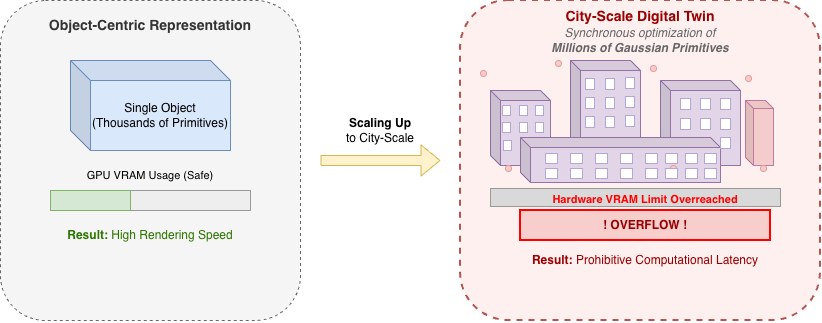

The diagram above was exported from draw.io. Its source (the exported page's mxGraphModel, read from the mxfile embedded in the PNG):
<mxGraphModel dx="1148" dy="785" grid="1" gridSize="10" guides="1" tooltips="1" connect="1" arrows="1" fold="1" page="1" pageScale="1" pageWidth="827" pageHeight="1169" math="0" shadow="0">
  <root>
    <mxCell id="0" />
    <mxCell id="1" parent="0" />
    <mxCell id="2" parent="1" style="rounded=1;whiteSpace=wrap;html=1;fillColor=#f5f5f5;strokeColor=#666666;dashed=1;" value="" vertex="1">
      <mxGeometry height="320" width="300" x="2700" y="1020" as="geometry" />
    </mxCell>
    <mxCell id="3" parent="1" style="text;html=1;strokeColor=none;fillColor=none;align=center;verticalAlign=middle;whiteSpace=wrap;rounded=0;fontColor=#333333;fontSize=14;" value="&lt;b&gt;Object-Centric Representation&lt;/b&gt;" vertex="1">
      <mxGeometry height="30" width="250" x="2725" y="1030" as="geometry" />
    </mxCell>
    <mxCell id="4" parent="1" style="shape=cube;whiteSpace=wrap;html=1;boundedLbl=1;backgroundOutline=1;darkOpacity=0.05;darkOpacity2=0.1;size=20;fillColor=#dae8fc;strokeColor=#6c8ebf;" value="Single Object&lt;br&gt;(Thousands of Primitives)" vertex="1">
      <mxGeometry height="90" width="160" x="2770" y="1080" as="geometry" />
    </mxCell>
    <mxCell id="5" parent="1" style="rounded=0;whiteSpace=wrap;html=1;fillColor=#eeeeee;strokeColor=#999999;" value="" vertex="1">
      <mxGeometry height="20" width="200" x="2750" y="1210" as="geometry" />
    </mxCell>
    <mxCell id="6" parent="1" style="rounded=0;whiteSpace=wrap;html=1;fillColor=#d5e8d4;strokeColor=#82b366;" value="" vertex="1">
      <mxGeometry height="20" width="80" x="2750" y="1210" as="geometry" />
    </mxCell>
    <mxCell id="7" parent="1" style="text;html=1;strokeColor=none;fillColor=none;align=center;verticalAlign=middle;whiteSpace=wrap;rounded=0;fontSize=11;" value="GPU VRAM Usage (Safe)" vertex="1">
      <mxGeometry height="20" width="150" x="2775" y="1185" as="geometry" />
    </mxCell>
    <mxCell id="8" parent="1" style="text;html=1;strokeColor=none;fillColor=none;align=center;verticalAlign=middle;whiteSpace=wrap;rounded=0;fontColor=#2d7600;" value="&lt;b&gt;Result:&lt;/b&gt; High Rendering Speed" vertex="1">
      <mxGeometry height="30" width="200" x="2750" y="1240" as="geometry" />
    </mxCell>
    <mxCell id="9" edge="1" parent="1" style="shape=flexArrow;endArrow=classic;html=1;fillColor=#fff2cc;strokeColor=#d6b656;" value="">
      <mxGeometry height="50" relative="1" width="50" as="geometry">
        <mxPoint x="3020" y="1180" as="sourcePoint" />
        <mxPoint x="3140" y="1180" as="targetPoint" />
      </mxGeometry>
    </mxCell>
    <mxCell id="10" parent="1" style="text;html=1;strokeColor=none;fillColor=none;align=center;verticalAlign=middle;whiteSpace=wrap;rounded=0;" value="&lt;b&gt;Scaling Up&lt;/b&gt;&lt;br&gt;to City-Scale" vertex="1">
      <mxGeometry height="40" width="100" x="3030" y="1130" as="geometry" />
    </mxCell>
    <mxCell id="11" parent="1" style="rounded=1;whiteSpace=wrap;html=1;fillColor=#fff0f0;strokeColor=#b85450;dashed=1;strokeWidth=2;" value="" vertex="1">
      <mxGeometry height="320" width="360" x="3160" y="1020" as="geometry" />
    </mxCell>
    <mxCell id="12" parent="1" style="text;html=1;strokeColor=none;fillColor=none;align=center;verticalAlign=middle;whiteSpace=wrap;rounded=0;fontColor=#990000;fontSize=14;" value="&lt;b&gt;City-Scale Digital Twin&lt;/b&gt;" vertex="1">
      <mxGeometry height="30" width="250" x="3215" y="1021" as="geometry" />
    </mxCell>
    <mxCell id="13" parent="1" style="text;html=1;strokeColor=none;fillColor=none;align=center;verticalAlign=middle;whiteSpace=wrap;rounded=0;fontColor=#666666;" value="&lt;i&gt;Synchronous optimization of&lt;br&gt;&lt;b&gt;Millions of Gaussian Primitives&lt;/b&gt;&lt;/i&gt;" vertex="1">
      <mxGeometry height="40" width="290" x="3195" y="1040" as="geometry" />
    </mxCell>
    <mxCell id="14" parent="1" style="rounded=0;whiteSpace=wrap;html=1;fillColor=#d9d9d9;strokeColor=#999999;" value="" vertex="1">
      <mxGeometry height="18" width="290" x="3190" y="1208" as="geometry" />
    </mxCell>
    <mxCell id="15" parent="1" style="shape=cube;whiteSpace=wrap;html=1;boundedLbl=1;backgroundOutline=1;darkOpacity=0.03;darkOpacity2=0.08;size=8;fillColor=#f4cccc;strokeColor=#c27ba0;" value="" vertex="1">
      <mxGeometry height="60" width="40" x="3200" y="1115" as="geometry" />
    </mxCell>
    <mxCell id="16" parent="1" style="shape=cube;whiteSpace=wrap;html=1;boundedLbl=1;backgroundOutline=1;darkOpacity=0.03;darkOpacity2=0.08;size=8;fillColor=#f4cccc;strokeColor=#c27ba0;" value="" vertex="1">
      <mxGeometry height="65" width="28" x="3445" y="1120" as="geometry" />
    </mxCell>
    <mxCell id="17" parent="1" style="shape=cube;whiteSpace=wrap;html=1;boundedLbl=1;backgroundOutline=1;darkOpacity=0.05;darkOpacity2=0.1;size=10;fillColor=#e1d5e7;strokeColor=#9673a6;" value="" vertex="1">
      <mxGeometry height="75" width="60" x="3190" y="1110" as="geometry" />
    </mxCell>
    <mxCell id="18" parent="1" style="shape=cube;whiteSpace=wrap;html=1;boundedLbl=1;backgroundOutline=1;darkOpacity=0.05;darkOpacity2=0.1;size=10;fillColor=#e1d5e7;strokeColor=#9673a6;" value="" vertex="1">
      <mxGeometry height="105" width="70" x="3270" y="1080" as="geometry" />
    </mxCell>
    <mxCell id="19" parent="1" style="shape=cube;whiteSpace=wrap;html=1;boundedLbl=1;backgroundOutline=1;darkOpacity=0.05;darkOpacity2=0.1;size=10;fillColor=#e1d5e7;strokeColor=#9673a6;" value="" vertex="1">
      <mxGeometry height="85" width="80" x="3360" y="1100" as="geometry" />
    </mxCell>
    <mxCell id="20" parent="1" style="shape=cube;whiteSpace=wrap;html=1;boundedLbl=1;backgroundOutline=1;darkOpacity=0.05;darkOpacity2=0.1;size=10;fillColor=#e1d5e7;strokeColor=#9673a6;" value="" vertex="1">
      <mxGeometry height="45" width="200" x="3220" y="1157" as="geometry" />
    </mxCell>
    <mxCell id="21" parent="1" style="rounded=0;whiteSpace=wrap;html=1;fillColor=#ffffff;strokeColor=#b4a7d6;" value="" vertex="1">
      <mxGeometry height="10" width="8" x="3202" y="1125" as="geometry" />
    </mxCell>
    <mxCell id="22" parent="1" style="rounded=0;whiteSpace=wrap;html=1;fillColor=#ffffff;strokeColor=#b4a7d6;" value="" vertex="1">
      <mxGeometry height="10" width="8" x="3219" y="1125" as="geometry" />
    </mxCell>
    <mxCell id="23" parent="1" style="rounded=0;whiteSpace=wrap;html=1;fillColor=#ffffff;strokeColor=#b4a7d6;" value="" vertex="1">
      <mxGeometry height="10" width="8" x="3202" y="1142" as="geometry" />
    </mxCell>
    <mxCell id="24" parent="1" style="rounded=0;whiteSpace=wrap;html=1;fillColor=#ffffff;strokeColor=#b4a7d6;" value="" vertex="1">
      <mxGeometry height="10" width="8" x="3219" y="1142" as="geometry" />
    </mxCell>
    <mxCell id="25" parent="1" style="rounded=0;whiteSpace=wrap;html=1;fillColor=#ffffff;strokeColor=#b4a7d6;" value="" vertex="1">
      <mxGeometry height="11" width="9" x="3285" y="1098" as="geometry" />
    </mxCell>
    <mxCell id="26" parent="1" style="rounded=0;whiteSpace=wrap;html=1;fillColor=#ffffff;strokeColor=#b4a7d6;" value="" vertex="1">
      <mxGeometry height="11" width="9" x="3305" y="1098" as="geometry" />
    </mxCell>
    <mxCell id="27" parent="1" style="rounded=0;whiteSpace=wrap;html=1;fillColor=#ffffff;strokeColor=#b4a7d6;" value="" vertex="1">
      <mxGeometry height="11" width="9" x="3285" y="1117" as="geometry" />
    </mxCell>
    <mxCell id="28" parent="1" style="rounded=0;whiteSpace=wrap;html=1;fillColor=#ffffff;strokeColor=#b4a7d6;" value="" vertex="1">
      <mxGeometry height="11" width="9" x="3305" y="1117" as="geometry" />
    </mxCell>
    <mxCell id="29" parent="1" style="rounded=0;whiteSpace=wrap;html=1;fillColor=#ffffff;strokeColor=#b4a7d6;" value="" vertex="1">
      <mxGeometry height="11" width="9" x="3285" y="1136" as="geometry" />
    </mxCell>
    <mxCell id="30" parent="1" style="rounded=0;whiteSpace=wrap;html=1;fillColor=#ffffff;strokeColor=#b4a7d6;" value="" vertex="1">
      <mxGeometry height="11" width="9" x="3305" y="1136" as="geometry" />
    </mxCell>
    <mxCell id="31" parent="1" style="rounded=0;whiteSpace=wrap;html=1;fillColor=#ffffff;strokeColor=#b4a7d6;" value="" vertex="1">
      <mxGeometry height="11" width="10" x="3380" y="1118" as="geometry" />
    </mxCell>
    <mxCell id="32" parent="1" style="rounded=0;whiteSpace=wrap;html=1;fillColor=#ffffff;strokeColor=#b4a7d6;" value="" vertex="1">
      <mxGeometry height="11" width="10" x="3400" y="1118" as="geometry" />
    </mxCell>
    <mxCell id="33" parent="1" style="rounded=0;whiteSpace=wrap;html=1;fillColor=#ffffff;strokeColor=#b4a7d6;" value="" vertex="1">
      <mxGeometry height="11" width="10" x="3380" y="1138" as="geometry" />
    </mxCell>
    <mxCell id="34" parent="1" style="rounded=0;whiteSpace=wrap;html=1;fillColor=#ffffff;strokeColor=#b4a7d6;" value="" vertex="1">
      <mxGeometry height="11" width="10" x="3400" y="1138" as="geometry" />
    </mxCell>
    <mxCell id="35" parent="1" style="rounded=0;whiteSpace=wrap;html=1;fillColor=#ffffff;strokeColor=#b4a7d6;" value="" vertex="1">
      <mxGeometry height="10" width="12" x="3245" y="1173" as="geometry" />
    </mxCell>
    <mxCell id="36" parent="1" style="rounded=0;whiteSpace=wrap;html=1;fillColor=#ffffff;strokeColor=#b4a7d6;" value="" vertex="1">
      <mxGeometry height="10" width="12" x="3270" y="1173" as="geometry" />
    </mxCell>
    <mxCell id="37" parent="1" style="rounded=0;whiteSpace=wrap;html=1;fillColor=#ffffff;strokeColor=#b4a7d6;" value="" vertex="1">
      <mxGeometry height="10" width="12" x="3295" y="1173" as="geometry" />
    </mxCell>
    <mxCell id="38" parent="1" style="rounded=0;whiteSpace=wrap;html=1;fillColor=#ffffff;strokeColor=#b4a7d6;" value="" vertex="1">
      <mxGeometry height="10" width="12" x="3320" y="1173" as="geometry" />
    </mxCell>
    <mxCell id="39" parent="1" style="rounded=0;whiteSpace=wrap;html=1;fillColor=#ffffff;strokeColor=#b4a7d6;" value="" vertex="1">
      <mxGeometry height="10" width="12" x="3345" y="1173" as="geometry" />
    </mxCell>
    <mxCell id="40" parent="1" style="ellipse;whiteSpace=wrap;html=1;fillColor=#f4cccc;strokeColor=#ea9999;" value="" vertex="1">
      <mxGeometry height="6" width="6" x="3180" y="1090" as="geometry" />
    </mxCell>
    <mxCell id="41" parent="1" style="ellipse;whiteSpace=wrap;html=1;fillColor=#f4cccc;strokeColor=#ea9999;" value="" vertex="1">
      <mxGeometry height="6" width="6" x="3255" y="1080" as="geometry" />
    </mxCell>
    <mxCell id="42" parent="1" style="ellipse;whiteSpace=wrap;html=1;fillColor=#f4cccc;strokeColor=#ea9999;" value="" vertex="1">
      <mxGeometry height="6" width="6" x="3350" y="1085" as="geometry" />
    </mxCell>
    <mxCell id="43" parent="1" style="ellipse;whiteSpace=wrap;html=1;fillColor=#f4cccc;strokeColor=#ea9999;" value="" vertex="1">
      <mxGeometry height="6" width="6" x="3445" y="1095" as="geometry" />
    </mxCell>
    <mxCell id="44" parent="1" style="ellipse;whiteSpace=wrap;html=1;fillColor=#f4cccc;strokeColor=#ea9999;" value="" vertex="1">
      <mxGeometry height="6" width="6" x="3205" y="1185" as="geometry" />
    </mxCell>
    <mxCell id="45" parent="1" style="ellipse;whiteSpace=wrap;html=1;fillColor=#f4cccc;strokeColor=#ea9999;" value="" vertex="1">
      <mxGeometry height="6" width="6" x="3275" y="1188" as="geometry" />
    </mxCell>
    <mxCell id="46" parent="1" style="ellipse;whiteSpace=wrap;html=1;fillColor=#f4cccc;strokeColor=#ea9999;" value="" vertex="1">
      <mxGeometry height="6" width="6" x="3370" y="1185" as="geometry" />
    </mxCell>
    <mxCell id="47" parent="1" style="ellipse;whiteSpace=wrap;html=1;fillColor=#f4cccc;strokeColor=#ea9999;" value="" vertex="1">
      <mxGeometry height="6" width="6" x="3460" y="1185" as="geometry" />
    </mxCell>
    <mxCell id="48" parent="1" style="rounded=0;whiteSpace=wrap;html=1;fillColor=#eeeeee;strokeColor=#999999;" value="" vertex="1">
      <mxGeometry height="20" width="200" x="3220" y="1231" as="geometry" />
    </mxCell>
    <mxCell id="49" parent="1" style="rounded=0;whiteSpace=wrap;html=1;fillColor=#f8cecc;strokeColor=#ff0000;strokeWidth=2;fontColor=#990000;" value="&lt;b&gt;! OVERFLOW !&lt;/b&gt;" vertex="1">
      <mxGeometry height="30" width="250" x="3220" y="1230" as="geometry" />
    </mxCell>
    <mxCell id="50" parent="1" style="text;html=1;strokeColor=none;fillColor=none;align=center;verticalAlign=middle;whiteSpace=wrap;rounded=0;fontSize=11;fontColor=#ff0000;fontStyle=1" value="Hardware VRAM Limit Overreached" vertex="1">
      <mxGeometry height="20" width="200" x="3245" y="1209" as="geometry" />
    </mxCell>
    <mxCell id="51" parent="1" style="text;html=1;strokeColor=none;fillColor=none;align=center;verticalAlign=middle;whiteSpace=wrap;rounded=0;fontColor=#990000;" value="&lt;b&gt;Result:&lt;/b&gt; Prohibitive Computational Latency" vertex="1">
      <mxGeometry height="30" width="250" x="3220" y="1265" as="geometry" />
    </mxCell>
    <mxCell id="52" parent="1" style="rounded=0;whiteSpace=wrap;html=1;fillColor=#ffffff;strokeColor=#b4a7d6;" value="" vertex="1">
      <mxGeometry height="10" width="12" x="3245" y="1188" as="geometry" />
    </mxCell>
    <mxCell id="53" parent="1" style="rounded=0;whiteSpace=wrap;html=1;fillColor=#ffffff;strokeColor=#b4a7d6;" value="" vertex="1">
      <mxGeometry height="10" width="12" x="3270" y="1188" as="geometry" />
    </mxCell>
    <mxCell id="54" parent="1" style="rounded=0;whiteSpace=wrap;html=1;fillColor=#ffffff;strokeColor=#b4a7d6;" value="" vertex="1">
      <mxGeometry height="10" width="12" x="3295" y="1188" as="geometry" />
    </mxCell>
    <mxCell id="55" parent="1" style="rounded=0;whiteSpace=wrap;html=1;fillColor=#ffffff;strokeColor=#b4a7d6;" value="" vertex="1">
      <mxGeometry height="10" width="12" x="3320" y="1188" as="geometry" />
    </mxCell>
    <mxCell id="56" parent="1" style="rounded=0;whiteSpace=wrap;html=1;fillColor=#ffffff;strokeColor=#b4a7d6;" value="" vertex="1">
      <mxGeometry height="10" width="12" x="3345" y="1188" as="geometry" />
    </mxCell>
    <mxCell id="57" parent="1" style="rounded=0;whiteSpace=wrap;html=1;fillColor=#ffffff;strokeColor=#b4a7d6;" value="" vertex="1">
      <mxGeometry height="10" width="12" x="3365" y="1173" as="geometry" />
    </mxCell>
    <mxCell id="58" parent="1" style="rounded=0;whiteSpace=wrap;html=1;fillColor=#ffffff;strokeColor=#b4a7d6;" value="" vertex="1">
      <mxGeometry height="10" width="12" x="3365" y="1188" as="geometry" />
    </mxCell>
    <mxCell id="59" parent="1" style="rounded=0;whiteSpace=wrap;html=1;fillColor=#ffffff;strokeColor=#b4a7d6;" value="" vertex="1">
      <mxGeometry height="10" width="12" x="3385" y="1173" as="geometry" />
    </mxCell>
    <mxCell id="60" parent="1" style="rounded=0;whiteSpace=wrap;html=1;fillColor=#ffffff;strokeColor=#b4a7d6;" value="" vertex="1">
      <mxGeometry height="10" width="12" x="3385" y="1188" as="geometry" />
    </mxCell>
    <mxCell id="61" parent="1" style="rounded=0;whiteSpace=wrap;html=1;fillColor=#ffffff;strokeColor=#b4a7d6;" value="" vertex="1">
      <mxGeometry height="10" width="12" x="3404" y="1173" as="geometry" />
    </mxCell>
    <mxCell id="62" parent="1" style="rounded=0;whiteSpace=wrap;html=1;fillColor=#ffffff;strokeColor=#b4a7d6;" value="" vertex="1">
      <mxGeometry height="10" width="12" x="3404" y="1188" as="geometry" />
    </mxCell>
    <mxCell id="63" parent="1" style="rounded=0;whiteSpace=wrap;html=1;fillColor=#ffffff;strokeColor=#b4a7d6;" value="" vertex="1">
      <mxGeometry height="11" width="10" x="3420" y="1138" as="geometry" />
    </mxCell>
    <mxCell id="64" parent="1" style="rounded=0;whiteSpace=wrap;html=1;fillColor=#ffffff;strokeColor=#b4a7d6;" value="" vertex="1">
      <mxGeometry height="11" width="10" x="3420" y="1118" as="geometry" />
    </mxCell>
    <mxCell id="65" parent="1" style="rounded=0;whiteSpace=wrap;html=1;fillColor=#ffffff;strokeColor=#b4a7d6;" value="" vertex="1">
      <mxGeometry height="11" width="10" x="3420" y="1157" as="geometry" />
    </mxCell>
    <mxCell id="66" parent="1" style="rounded=0;whiteSpace=wrap;html=1;fillColor=#ffffff;strokeColor=#b4a7d6;" value="" vertex="1">
      <mxGeometry height="11" width="9" x="3325" y="1097" as="geometry" />
    </mxCell>
    <mxCell id="67" parent="1" style="rounded=0;whiteSpace=wrap;html=1;fillColor=#ffffff;strokeColor=#b4a7d6;" value="" vertex="1">
      <mxGeometry height="11" width="9" x="3325" y="1116" as="geometry" />
    </mxCell>
    <mxCell id="68" parent="1" style="rounded=0;whiteSpace=wrap;html=1;fillColor=#ffffff;strokeColor=#b4a7d6;" value="" vertex="1">
      <mxGeometry height="11" width="9" x="3325" y="1135" as="geometry" />
    </mxCell>
    <mxCell id="69" parent="1" style="rounded=0;whiteSpace=wrap;html=1;fillColor=#ffffff;strokeColor=#b4a7d6;" value="" vertex="1">
      <mxGeometry height="10" width="8" x="3235" y="1142" as="geometry" />
    </mxCell>
    <mxCell id="70" parent="1" style="rounded=0;whiteSpace=wrap;html=1;fillColor=#ffffff;strokeColor=#b4a7d6;" value="" vertex="1">
      <mxGeometry height="10" width="8" x="3235" y="1125" as="geometry" />
    </mxCell>
    <mxCell id="71" parent="1" style="rounded=0;whiteSpace=wrap;html=1;fillColor=#ffffff;strokeColor=#b4a7d6;" value="" vertex="1">
      <mxGeometry height="10" width="8" x="3203" y="1160" as="geometry" />
    </mxCell>
  </root>
</mxGraphModel>